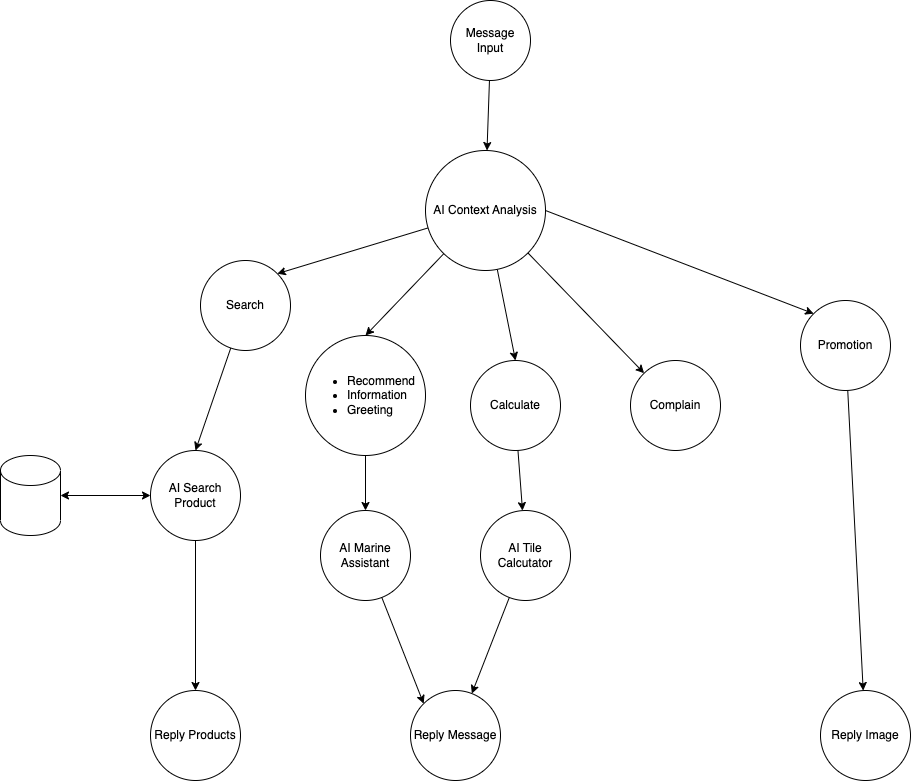

The diagram above was exported from draw.io. Its source (the exported page's mxGraphModel, read from the mxfile embedded in the PNG):
<mxGraphModel dx="1931" dy="809" grid="1" gridSize="10" guides="1" tooltips="1" connect="1" arrows="1" fold="1" page="1" pageScale="1" pageWidth="850" pageHeight="1100" math="0" shadow="0">
  <root>
    <mxCell id="0" />
    <mxCell id="1" parent="0" />
    <mxCell id="10" style="edgeStyle=none;html=1;entryX=0.5;entryY=0;entryDx=0;entryDy=0;fontColor=#352e2c;" parent="1" source="2" target="7" edge="1">
      <mxGeometry relative="1" as="geometry" />
    </mxCell>
    <mxCell id="12" style="edgeStyle=none;html=1;entryX=1;entryY=0;entryDx=0;entryDy=0;fontColor=#352e2c;" parent="1" source="2" target="4" edge="1">
      <mxGeometry relative="1" as="geometry" />
    </mxCell>
    <mxCell id="26" style="edgeStyle=none;html=1;entryX=0.5;entryY=0;entryDx=0;entryDy=0;fontColor=#352e2c;startArrow=none;startFill=0;" parent="1" source="2" target="25" edge="1">
      <mxGeometry relative="1" as="geometry" />
    </mxCell>
    <mxCell id="32" style="edgeStyle=none;html=1;exitX=1;exitY=0.5;exitDx=0;exitDy=0;entryX=0;entryY=0;entryDx=0;entryDy=0;fontColor=#352e2c;startArrow=none;startFill=0;" parent="1" source="2" target="31" edge="1">
      <mxGeometry relative="1" as="geometry" />
    </mxCell>
    <mxCell id="37" style="edgeStyle=none;html=1;exitX=1;exitY=1;exitDx=0;exitDy=0;fontColor=#352e2c;startArrow=none;startFill=0;" parent="1" source="2" target="36" edge="1">
      <mxGeometry relative="1" as="geometry" />
    </mxCell>
    <mxCell id="2" value="AI Context Analysis" style="ellipse;whiteSpace=wrap;html=1;aspect=fixed;" parent="1" vertex="1">
      <mxGeometry x="285" y="160" width="120" height="120" as="geometry" />
    </mxCell>
    <mxCell id="17" style="edgeStyle=none;html=1;entryX=0.5;entryY=0;entryDx=0;entryDy=0;fontColor=#352e2c;" parent="1" source="4" target="16" edge="1">
      <mxGeometry relative="1" as="geometry" />
    </mxCell>
    <mxCell id="4" value="Search" style="ellipse;whiteSpace=wrap;html=1;aspect=fixed;" parent="1" vertex="1">
      <mxGeometry x="60" y="270" width="90" height="90" as="geometry" />
    </mxCell>
    <mxCell id="6" style="edgeStyle=none;html=1;" parent="1" source="5" target="2" edge="1">
      <mxGeometry relative="1" as="geometry" />
    </mxCell>
    <mxCell id="5" value="Message Input" style="ellipse;whiteSpace=wrap;html=1;aspect=fixed;rounded=0;" parent="1" vertex="1">
      <mxGeometry x="310" y="10" width="80" height="80" as="geometry" />
    </mxCell>
    <mxCell id="15" style="edgeStyle=none;html=1;fontColor=#352e2c;" parent="1" source="7" target="9" edge="1">
      <mxGeometry relative="1" as="geometry" />
    </mxCell>
    <mxCell id="7" value="&lt;ul&gt;&lt;li&gt;Recommend&lt;/li&gt;&lt;li&gt;Information&lt;/li&gt;&lt;li&gt;Greeting&lt;/li&gt;&lt;/ul&gt;" style="ellipse;whiteSpace=wrap;html=1;aspect=fixed;align=left;" parent="1" vertex="1">
      <mxGeometry x="165" y="345" width="120" height="120" as="geometry" />
    </mxCell>
    <mxCell id="23" style="edgeStyle=none;html=1;entryX=0;entryY=0;entryDx=0;entryDy=0;fontColor=#352e2c;startArrow=none;startFill=0;" parent="1" source="9" target="22" edge="1">
      <mxGeometry relative="1" as="geometry" />
    </mxCell>
    <mxCell id="9" value="AI Marine Assistant" style="ellipse;whiteSpace=wrap;html=1;aspect=fixed;" parent="1" vertex="1">
      <mxGeometry x="180" y="520" width="90" height="90" as="geometry" />
    </mxCell>
    <mxCell id="21" style="edgeStyle=none;html=1;entryX=0.5;entryY=0;entryDx=0;entryDy=0;fontColor=#352e2c;startArrow=none;startFill=0;" parent="1" source="16" target="20" edge="1">
      <mxGeometry relative="1" as="geometry" />
    </mxCell>
    <mxCell id="16" value="AI Search Product" style="ellipse;whiteSpace=wrap;html=1;aspect=fixed;" parent="1" vertex="1">
      <mxGeometry x="10" y="460" width="90" height="90" as="geometry" />
    </mxCell>
    <mxCell id="19" style="edgeStyle=none;html=1;fontColor=#352e2c;startArrow=classic;startFill=1;" parent="1" source="18" target="16" edge="1">
      <mxGeometry relative="1" as="geometry" />
    </mxCell>
    <mxCell id="18" value="" style="shape=cylinder3;whiteSpace=wrap;html=1;boundedLbl=1;backgroundOutline=1;size=15;rounded=0;labelBackgroundColor=#FFFFFF;fontColor=#352e2c;" parent="1" vertex="1">
      <mxGeometry x="-140" y="465" width="60" height="80" as="geometry" />
    </mxCell>
    <mxCell id="20" value="Reply Products" style="ellipse;whiteSpace=wrap;html=1;aspect=fixed;" parent="1" vertex="1">
      <mxGeometry x="10" y="700" width="90" height="90" as="geometry" />
    </mxCell>
    <mxCell id="22" value="Reply Message" style="ellipse;whiteSpace=wrap;html=1;aspect=fixed;" parent="1" vertex="1">
      <mxGeometry x="270" y="700" width="90" height="90" as="geometry" />
    </mxCell>
    <mxCell id="28" style="edgeStyle=none;html=1;fontColor=#352e2c;startArrow=none;startFill=0;" parent="1" source="25" target="27" edge="1">
      <mxGeometry relative="1" as="geometry" />
    </mxCell>
    <mxCell id="25" value="Calculate" style="ellipse;whiteSpace=wrap;html=1;aspect=fixed;" parent="1" vertex="1">
      <mxGeometry x="330" y="370" width="90" height="90" as="geometry" />
    </mxCell>
    <mxCell id="29" style="edgeStyle=none;html=1;fontColor=#352e2c;startArrow=none;startFill=0;" parent="1" source="27" target="22" edge="1">
      <mxGeometry relative="1" as="geometry" />
    </mxCell>
    <mxCell id="27" value="AI Tile Calcutator" style="ellipse;whiteSpace=wrap;html=1;aspect=fixed;" parent="1" vertex="1">
      <mxGeometry x="340" y="520" width="90" height="90" as="geometry" />
    </mxCell>
    <mxCell id="34" style="edgeStyle=none;html=1;fontColor=#352e2c;startArrow=none;startFill=0;" parent="1" source="31" target="33" edge="1">
      <mxGeometry relative="1" as="geometry" />
    </mxCell>
    <mxCell id="31" value="Promotion" style="ellipse;whiteSpace=wrap;html=1;aspect=fixed;" parent="1" vertex="1">
      <mxGeometry x="660" y="310" width="90" height="90" as="geometry" />
    </mxCell>
    <mxCell id="33" value="Reply Image" style="ellipse;whiteSpace=wrap;html=1;aspect=fixed;" parent="1" vertex="1">
      <mxGeometry x="680" y="700" width="90" height="90" as="geometry" />
    </mxCell>
    <mxCell id="36" value="Complain" style="ellipse;whiteSpace=wrap;html=1;aspect=fixed;" parent="1" vertex="1">
      <mxGeometry x="490" y="370" width="90" height="90" as="geometry" />
    </mxCell>
  </root>
</mxGraphModel>